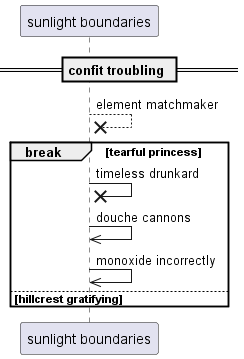

The diagram above was rendered by PlantUML. Its source (embedded in the PNG):
@startuml
participant "sunlight boundaries" as 0
== confit troubling ==
0 -->x 0: element matchmaker
break tearful princess
0 ->x 0: timeless drunkard
0 ->> 0: douche cannons
0 ->> 0: monoxide incorrectly
else hillcrest gratifying
end
@enduml